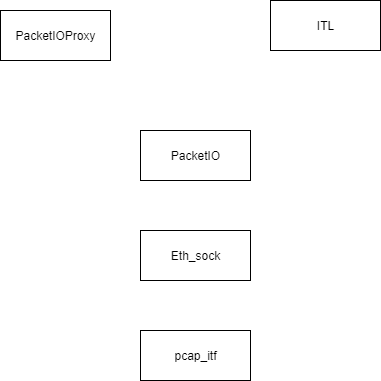

The diagram above was exported from draw.io. Its source (the exported page's mxGraphModel, read from the mxfile embedded in the PNG):
<mxGraphModel dx="1042" dy="527" grid="1" gridSize="10" guides="1" tooltips="1" connect="1" arrows="1" fold="1" page="1" pageScale="1" pageWidth="850" pageHeight="1100" math="0" shadow="0">
  <root>
    <mxCell id="0" />
    <mxCell id="1" parent="0" />
    <mxCell id="qCz0ijnmtNn16gNi3zAK-5" value="PacketIO" style="html=1;whiteSpace=wrap;" vertex="1" parent="1">
      <mxGeometry x="350" y="190" width="110" height="50" as="geometry" />
    </mxCell>
    <mxCell id="qCz0ijnmtNn16gNi3zAK-6" value="PacketIOProxy" style="html=1;whiteSpace=wrap;" vertex="1" parent="1">
      <mxGeometry x="210" y="70" width="110" height="50" as="geometry" />
    </mxCell>
    <mxCell id="qCz0ijnmtNn16gNi3zAK-12" value="ITL" style="html=1;whiteSpace=wrap;" vertex="1" parent="1">
      <mxGeometry x="480" y="60" width="110" height="50" as="geometry" />
    </mxCell>
    <mxCell id="qCz0ijnmtNn16gNi3zAK-15" value="Eth_sock" style="html=1;whiteSpace=wrap;" vertex="1" parent="1">
      <mxGeometry x="350" y="290" width="110" height="50" as="geometry" />
    </mxCell>
    <mxCell id="qCz0ijnmtNn16gNi3zAK-18" value="pcap_itf" style="html=1;whiteSpace=wrap;" vertex="1" parent="1">
      <mxGeometry x="350" y="390" width="110" height="50" as="geometry" />
    </mxCell>
  </root>
</mxGraphModel>